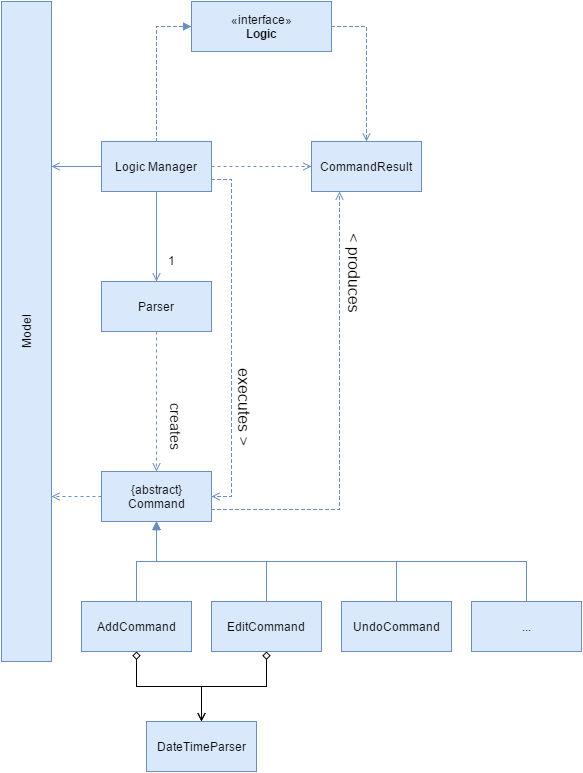

The diagram above was exported from draw.io. Its source (the exported page's mxGraphModel, read from the mxfile embedded in the PNG):
<mxGraphModel dx="1430" dy="764" grid="1" gridSize="10" guides="1" tooltips="1" connect="1" arrows="1" fold="1" page="1" pageScale="1" pageWidth="850" pageHeight="1100" background="#ffffff" math="0" shadow="0">
  <root>
    <mxCell id="0" />
    <mxCell id="1" parent="0" />
    <mxCell id="20558e0572df961a-24" value="Model" style="html=1;fillColor=#dae8fc;strokeColor=#6c8ebf;rotation=-90;" vertex="1" parent="1">
      <mxGeometry x="-235" y="395" width="660" height="50" as="geometry" />
    </mxCell>
    <mxCell id="20558e0572df961a-25" style="edgeStyle=orthogonalEdgeStyle;rounded=0;html=1;exitX=1;exitY=0.5;entryX=0.5;entryY=0;dashed=1;startArrow=none;startFill=0;endArrow=open;endFill=0;jettySize=auto;orthogonalLoop=1;fillColor=#dae8fc;strokeColor=#6c8ebf;" edge="1" source="20558e0572df961a-26" target="20558e0572df961a-27" parent="1">
      <mxGeometry x="400.3529411764707" y="115.11764705882354" as="geometry" />
    </mxCell>
    <mxCell id="20558e0572df961a-26" value="«interface»&lt;br&gt;&lt;b&gt;Logic&lt;/b&gt;" style="html=1;fillColor=#dae8fc;strokeColor=#6c8ebf;" vertex="1" parent="1">
      <mxGeometry x="260" y="90" width="140" height="50" as="geometry" />
    </mxCell>
    <mxCell id="20558e0572df961a-27" value="CommandResult" style="html=1;fillColor=#dae8fc;strokeColor=#6c8ebf;" vertex="1" parent="1">
      <mxGeometry x="380" y="230" width="110" height="50" as="geometry" />
    </mxCell>
    <mxCell id="20558e0572df961a-28" style="edgeStyle=orthogonalEdgeStyle;rounded=0;html=1;exitX=0;exitY=0.5;entryX=0.75;entryY=1;startArrow=none;startFill=0;endArrow=open;endFill=0;jettySize=auto;orthogonalLoop=1;fillColor=#dae8fc;strokeColor=#6c8ebf;" edge="1" source="20558e0572df961a-33" target="20558e0572df961a-24" parent="1">
      <mxGeometry x="120.35294117647072" y="255.11764705882365" as="geometry" />
    </mxCell>
    <mxCell id="20558e0572df961a-29" style="edgeStyle=orthogonalEdgeStyle;rounded=0;html=1;exitX=0.5;exitY=0;entryX=0;entryY=0.5;startArrow=none;startFill=0;endArrow=block;endFill=1;jettySize=auto;orthogonalLoop=1;dashed=1;fillColor=#dae8fc;strokeColor=#6c8ebf;" edge="1" source="20558e0572df961a-33" target="20558e0572df961a-26" parent="1">
      <mxGeometry x="225.0588235294117" y="115.11764705882354" as="geometry" />
    </mxCell>
    <mxCell id="20558e0572df961a-30" style="edgeStyle=orthogonalEdgeStyle;rounded=0;html=1;exitX=1;exitY=0.5;entryX=0;entryY=0.5;dashed=1;startArrow=none;startFill=0;endArrow=open;endFill=0;jettySize=auto;orthogonalLoop=1;fillColor=#dae8fc;strokeColor=#6c8ebf;" edge="1" source="20558e0572df961a-33" target="20558e0572df961a-27" parent="1">
      <mxGeometry x="280.3529411764707" y="255.11764705882365" as="geometry" />
    </mxCell>
    <mxCell id="20558e0572df961a-31" style="edgeStyle=orthogonalEdgeStyle;rounded=0;html=1;exitX=0.5;exitY=1;entryX=0.5;entryY=0;startArrow=none;startFill=0;endArrow=open;endFill=0;jettySize=auto;orthogonalLoop=1;fillColor=#dae8fc;strokeColor=#6c8ebf;" edge="1" source="20558e0572df961a-33" target="20558e0572df961a-35" parent="1">
      <mxGeometry x="225.0588235294117" y="279.82352941176464" as="geometry" />
    </mxCell>
    <mxCell id="20558e0572df961a-32" style="edgeStyle=orthogonalEdgeStyle;rounded=0;html=1;exitX=1;exitY=0.75;entryX=1;entryY=0.5;dashed=1;startArrow=none;startFill=0;endArrow=open;endFill=0;jettySize=auto;orthogonalLoop=1;fillColor=#dae8fc;strokeColor=#6c8ebf;" edge="1" source="20558e0572df961a-33" target="20558e0572df961a-39" parent="1">
      <mxGeometry x="280.3529411764707" y="268.0588235294117" as="geometry" />
    </mxCell>
    <mxCell id="20558e0572df961a-33" value="Logic Manager" style="html=1;fillColor=#dae8fc;strokeColor=#6c8ebf;" vertex="1" parent="1">
      <mxGeometry x="170" y="230" width="110" height="50" as="geometry" />
    </mxCell>
    <mxCell id="20558e0572df961a-34" style="edgeStyle=orthogonalEdgeStyle;rounded=0;html=1;exitX=0.5;exitY=1;entryX=0.5;entryY=0;startArrow=none;startFill=0;endArrow=open;endFill=0;jettySize=auto;orthogonalLoop=1;dashed=1;fillColor=#dae8fc;strokeColor=#6c8ebf;" edge="1" source="20558e0572df961a-35" target="20558e0572df961a-39" parent="1">
      <mxGeometry x="225.0588235294117" y="419.82352941176464" as="geometry" />
    </mxCell>
    <mxCell id="20558e0572df961a-35" value="Parser" style="html=1;fillColor=#dae8fc;strokeColor=#6c8ebf;" vertex="1" parent="1">
      <mxGeometry x="170" y="370" width="110" height="50" as="geometry" />
    </mxCell>
    <mxCell id="20558e0572df961a-36" value="1" style="text;html=1;resizable=0;points=[];autosize=1;align=left;verticalAlign=top;spacingTop=-4;fillColor=none;strokeColor=none;" vertex="1" parent="1">
      <mxGeometry x="235" y="340" width="20" height="20" as="geometry" />
    </mxCell>
    <mxCell id="20558e0572df961a-37" style="edgeStyle=orthogonalEdgeStyle;rounded=0;html=1;exitX=0;exitY=0.5;entryX=0.25;entryY=1;startArrow=none;startFill=0;endArrow=open;endFill=0;jettySize=auto;orthogonalLoop=1;dashed=1;fillColor=#dae8fc;strokeColor=#6c8ebf;" edge="1" source="20558e0572df961a-39" target="20558e0572df961a-24" parent="1">
      <mxGeometry x="120.35294117647072" y="584.5294117647059" as="geometry" />
    </mxCell>
    <mxCell id="20558e0572df961a-38" style="edgeStyle=orthogonalEdgeStyle;rounded=0;html=1;exitX=1;exitY=0.75;entryX=0.25;entryY=1;dashed=1;startArrow=none;startFill=0;endArrow=open;endFill=0;jettySize=auto;orthogonalLoop=1;fillColor=#dae8fc;strokeColor=#6c8ebf;" edge="1" source="20558e0572df961a-39" target="20558e0572df961a-27" parent="1">
      <mxGeometry x="280.3529411764707" y="279.82352941176464" as="geometry" />
    </mxCell>
    <mxCell id="20558e0572df961a-39" value="{abstract}&lt;div&gt;Command&lt;/div&gt;" style="html=1;fillColor=#dae8fc;strokeColor=#6c8ebf;" vertex="1" parent="1">
      <mxGeometry x="170" y="560" width="110" height="50" as="geometry" />
    </mxCell>
    <mxCell id="20558e0572df961a-40" value="&lt;font style=&quot;font-size: 14px&quot;&gt;creates&lt;/font&gt;" style="text;html=1;resizable=0;points=[];autosize=1;align=left;verticalAlign=top;spacingTop=-4;rotation=90;fillColor=none;strokeColor=none;" vertex="1" parent="1">
      <mxGeometry x="215" y="510" width="60" height="20" as="geometry" />
    </mxCell>
    <mxCell id="20558e0572df961a-41" value="&lt;font style=&quot;font-size: 16px&quot;&gt;executes &amp;gt;&lt;/font&gt;" style="text;html=1;resizable=0;points=[];autosize=1;align=left;verticalAlign=top;spacingTop=-4;rotation=90;fillColor=none;strokeColor=none;" vertex="1" parent="1">
      <mxGeometry x="270" y="490" width="90" height="20" as="geometry" />
    </mxCell>
    <mxCell id="20558e0572df961a-42" value="&lt;font style=&quot;font-size: 16px&quot;&gt;&amp;lt; produces&lt;/font&gt;" style="text;html=1;resizable=0;points=[];autosize=1;align=left;verticalAlign=top;spacingTop=-4;rotation=90;fillColor=none;strokeColor=none;" vertex="1" parent="1">
      <mxGeometry x="375" y="360" width="100" height="20" as="geometry" />
    </mxCell>
    <mxCell id="20558e0572df961a-43" style="edgeStyle=orthogonalEdgeStyle;rounded=0;html=1;exitX=0.5;exitY=0;entryX=0.5;entryY=1;startArrow=none;startFill=0;endArrow=block;endFill=1;jettySize=auto;orthogonalLoop=1;fillColor=#dae8fc;strokeColor=#6c8ebf;" edge="1" source="20558e0572df961a-45" target="20558e0572df961a-39" parent="1">
      <mxGeometry x="205.0588235294117" y="610.4117647058824" as="geometry" />
    </mxCell>
    <mxCell id="20558e0572df961a-44" style="edgeStyle=orthogonalEdgeStyle;rounded=0;html=1;exitX=0.5;exitY=1;startArrow=diamond;startFill=0;endArrow=open;endFill=0;jettySize=auto;orthogonalLoop=1;" edge="1" source="20558e0572df961a-45" target="20558e0572df961a-54" parent="1">
      <mxGeometry x="205.0588235294117" y="739.8235294117646" as="geometry">
        <Array as="points">
          <mxPoint x="205" y="775" />
          <mxPoint x="270" y="775" />
        </Array>
      </mxGeometry>
    </mxCell>
    <mxCell id="20558e0572df961a-45" value="AddCommand" style="html=1;fillColor=#dae8fc;strokeColor=#6c8ebf;" vertex="1" parent="1">
      <mxGeometry x="150" y="690" width="110" height="50" as="geometry" />
    </mxCell>
    <mxCell id="20558e0572df961a-46" style="edgeStyle=orthogonalEdgeStyle;rounded=0;html=1;exitX=0.5;exitY=0;entryX=0.5;entryY=1;startArrow=none;startFill=0;endArrow=block;endFill=1;jettySize=auto;orthogonalLoop=1;fillColor=#dae8fc;strokeColor=#6c8ebf;" edge="1" source="20558e0572df961a-48" target="20558e0572df961a-39" parent="1">
      <mxGeometry x="225.0588235294117" y="610.4117647058824" as="geometry" />
    </mxCell>
    <mxCell id="20558e0572df961a-47" style="edgeStyle=orthogonalEdgeStyle;rounded=0;html=1;exitX=0.5;exitY=1;entryX=0.5;entryY=0;startArrow=diamond;startFill=0;endArrow=open;endFill=0;jettySize=auto;orthogonalLoop=1;" edge="1" source="20558e0572df961a-48" target="20558e0572df961a-54" parent="1">
      <mxGeometry x="269.7647058823529" y="739.8235294117646" as="geometry">
        <Array as="points">
          <mxPoint x="335" y="775" />
          <mxPoint x="270" y="775" />
        </Array>
      </mxGeometry>
    </mxCell>
    <mxCell id="20558e0572df961a-48" value="EditCommand" style="html=1;fillColor=#dae8fc;strokeColor=#6c8ebf;" vertex="1" parent="1">
      <mxGeometry x="280" y="690" width="110" height="50" as="geometry" />
    </mxCell>
    <mxCell id="20558e0572df961a-49" style="edgeStyle=orthogonalEdgeStyle;rounded=0;html=1;exitX=0.5;exitY=0;entryX=0.5;entryY=1;startArrow=none;startFill=0;endArrow=block;endFill=1;jettySize=auto;orthogonalLoop=1;fillColor=#dae8fc;strokeColor=#6c8ebf;" edge="1" source="20558e0572df961a-50" target="20558e0572df961a-39" parent="1">
      <mxGeometry x="225.0588235294117" y="610.4117647058824" as="geometry" />
    </mxCell>
    <mxCell id="20558e0572df961a-50" value="UndoCommand" style="html=1;fillColor=#dae8fc;strokeColor=#6c8ebf;" vertex="1" parent="1">
      <mxGeometry x="410" y="690" width="110" height="50" as="geometry" />
    </mxCell>
    <mxCell id="20558e0572df961a-51" style="edgeStyle=orthogonalEdgeStyle;rounded=0;html=1;exitX=0.5;exitY=0;entryX=0.5;entryY=1;startArrow=none;startFill=0;endArrow=block;endFill=1;jettySize=auto;orthogonalLoop=1;fillColor=#dae8fc;strokeColor=#6c8ebf;" edge="1" source="20558e0572df961a-52" target="20558e0572df961a-39" parent="1">
      <mxGeometry x="225.0588235294117" y="610.4117647058824" as="geometry" />
    </mxCell>
    <mxCell id="20558e0572df961a-52" value="..." style="html=1;fillColor=#dae8fc;strokeColor=#6c8ebf;" vertex="1" parent="1">
      <mxGeometry x="540" y="690" width="110" height="50" as="geometry" />
    </mxCell>
    <mxCell id="20558e0572df961a-53" style="edgeStyle=orthogonalEdgeStyle;rounded=0;html=1;exitX=0.5;exitY=0;entryX=0.5;entryY=0;startArrow=none;startFill=0;endArrow=block;endFill=1;jettySize=auto;orthogonalLoop=1;fillColor=#dae8fc;strokeColor=#6c8ebf;" edge="1" source="20558e0572df961a-50" target="20558e0572df961a-50" parent="1">
      <mxGeometry x="465.0588235294117" y="690.4117647058824" as="geometry" />
    </mxCell>
    <mxCell id="20558e0572df961a-54" value="DateTimeParser" style="html=1;fillColor=#dae8fc;strokeColor=#6c8ebf;" vertex="1" parent="1">
      <mxGeometry x="215" y="810" width="110" height="50" as="geometry" />
    </mxCell>
  </root>
</mxGraphModel>